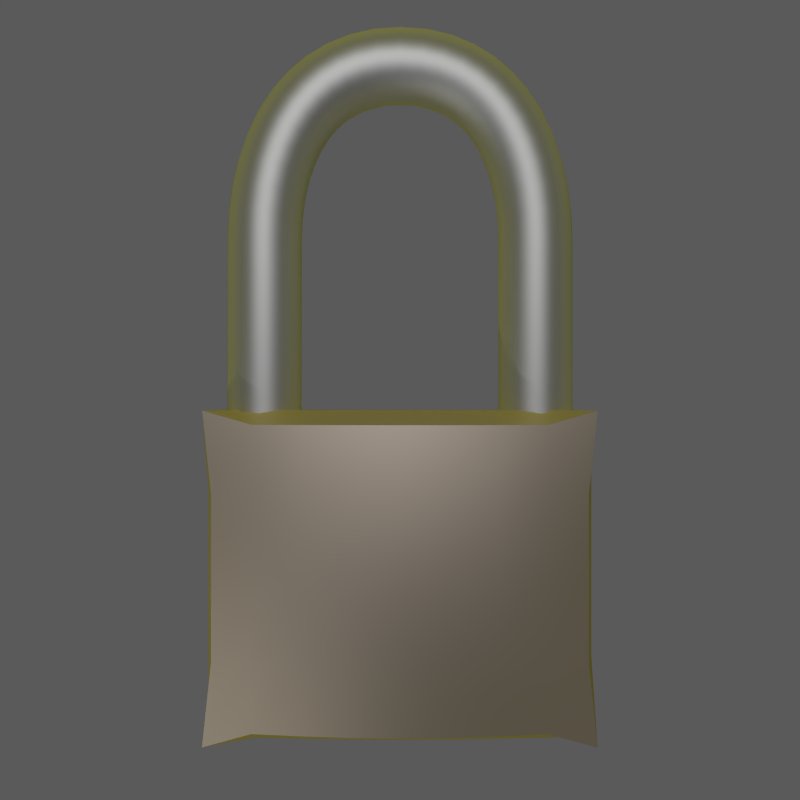 # Source: padlock_icon.blend  (saved by Blender 2.71.0; exported with 4.5.12 LTS)
import bpy
from mathutils import Matrix  # noqa: F401  (used for matrix-valued properties, if any)

bpy.ops.wm.read_factory_settings(use_empty=True)
scene = bpy.context.scene
scene.name = 'Closed'

# ---- collections
col_collection_1 = bpy.data.collections.new('Collection 1'); scene.collection.children.link(col_collection_1)

# ---- materials (node trees are filled in below, after node groups)
mat_silvery_metal = bpy.data.materials.new('Silvery Metal')
mat_silvery_metal.alpha_threshold = 0.0
mat_silvery_metal.diffuse_color = (0.7991, 0.7991, 0.7991, 1.0)
mat_silvery_metal.specular_color = (0.7991, 0.6795, 0.5711)
mat_silvery_metal.roughness = 0.5
mat_silvery_metal.specular_intensity = 0.9
mat_silvery_metal.line_color = (0.0, 0.0, 0.0, 1.0)
mat_bronze_metal = bpy.data.materials.new('Bronze Metal')
mat_bronze_metal.alpha_threshold = 0.0
mat_bronze_metal.diffuse_color = (0.7991, 0.7991, 0.7991, 1.0)
mat_bronze_metal.specular_color = (0.7991, 0.6795, 0.5711)
mat_bronze_metal.roughness = 0.5
mat_bronze_metal.specular_intensity = 0.9
mat_bronze_metal.line_color = (0.0, 0.0, 0.0, 1.0)

# ---- node groups
ng_directional = bpy.data.node_groups.new('Directional', 'ShaderNodeTree')
_s = ng_directional.interface.new_socket(name='Shader', in_out='OUTPUT', socket_type='NodeSocketShader')
_s = ng_directional.interface.new_socket(name='Attenuate', in_out='INPUT', socket_type='NodeSocketFloat')
_s.default_value = 1.0
_s.min_value = -1e+04
_s.max_value = 1e+04
_s = ng_directional.interface.new_socket(name='Face-On', in_out='INPUT', socket_type='NodeSocketShader')
_s = ng_directional.interface.new_socket(name='Glancing', in_out='INPUT', socket_type='NodeSocketShader')
_N = ng_directional.nodes; _L = ng_directional.links
n0 = _N.new('ShaderNodeMixShader'); n0.name = 'Mix Shader'; n0.location = (146, -55)
n0.width = 150
n1 = _N.new('NodeGroupOutput'); n1.name = 'Group Output'; n1.location = (336, 0)
n2 = _N.new('ShaderNodeNewGeometry'); n2.name = 'Geometry'; n2.location = (-340, 161)
n2.width = 120
n3 = _N.new('ShaderNodeVectorMath'); n3.name = 'Vector Math'; n3.location = (-133, 124)
n3.width = 80
n3.operation = 'DOT_PRODUCT'
n4 = _N.new('NodeGroupInput'); n4.name = 'Group Input'; n4.location = (-356, -81)
n5 = _N.new('ShaderNodeMath'); n5.name = 'Math'; n5.location = (-12, 53)
n5.operation = 'MULTIPLY'
_L.new(n0.outputs[0], n1.inputs[0])
_L.new(n4.outputs[1], n0.inputs[1])
_L.new(n4.outputs[2], n0.inputs[2])
_L.new(n2.outputs[1], n3.inputs[0])
_L.new(n2.outputs[4], n3.inputs[1])
_L.new(n3.outputs[1], n5.inputs[0])
_L.new(n5.outputs[0], n0.inputs[0])
_L.new(n4.outputs[0], n5.inputs[1])
n1.is_active_output = True
ng_custom_metal = bpy.data.node_groups.new('Custom Metal', 'ShaderNodeTree')
_s = ng_custom_metal.interface.new_socket(name='Shader', in_out='OUTPUT', socket_type='NodeSocketShader')
_s = ng_custom_metal.interface.new_socket(name='Colour', in_out='INPUT', socket_type='NodeSocketColor')
_s.default_value = (0.6308, 0.6308, 0.6308, 1.0)
_s = ng_custom_metal.interface.new_socket(name='Darken', in_out='INPUT', socket_type='NodeSocketFloat')
_s.default_value = 0.25
_s.min_value = -1e+04
_s.max_value = 1e+04
_s = ng_custom_metal.interface.new_socket(name='Roughness', in_out='INPUT', socket_type='NodeSocketFloat')
_s.default_value = 0.3
_N = ng_custom_metal.nodes; _L = ng_custom_metal.links
n0 = _N.new('ShaderNodeMath'); n0.name = 'Math'; n0.location = (-187, -143)
n0.operation = 'MULTIPLY'
n1 = _N.new('ShaderNodeCombineColor'); n1.name = 'Combine HSV'; n1.location = (-9, -3)
n2 = _N.new('ShaderNodeSeparateColor'); n2.name = 'Separate HSV'; n2.location = (-382, 13)
n3 = _N.new('ShaderNodeBsdfAnisotropic'); n3.name = 'Glossy BSDF'; n3.location = (116, -222)
n3.distribution = 'BECKMANN'
n4 = _N.new('NodeGroupInput'); n4.name = 'Group Input'; n4.location = (-608, 16)
n5 = _N.new('ShaderNodeBsdfDiffuse'); n5.name = 'Diffuse BSDF'; n5.location = (154, 0)
n6 = _N.new('ShaderNodeGroup'); n6.name = 'Group'; n6.location = (407, -5)
n6.label = 'Directional'
n6.width = 120
n6.node_tree = ng_directional
n6.inputs[0].default_value = 1.0
n7 = _N.new('NodeGroupOutput'); n7.name = 'Group Output'; n7.location = (610, 0)
n8 = _N.new('ShaderNodeMath'); n8.name = 'Math.001'; n8.location = (0, 0)
n8.operation = 'POWER'
_L.new(n6.outputs[0], n7.inputs[0])
_L.new(n5.outputs[0], n6.inputs[1])
_L.new(n3.outputs[0], n6.inputs[2])
_L.new(n2.outputs[0], n1.inputs[0])
_L.new(n2.outputs[1], n1.inputs[1])
_L.new(n4.outputs[1], n0.inputs[0])
_L.new(n2.outputs[2], n0.inputs[1])
_L.new(n0.outputs[0], n1.inputs[2])
_L.new(n4.outputs[0], n3.inputs[0])
_L.new(n4.outputs[0], n2.inputs[0])
_L.new(n1.outputs[0], n5.inputs[0])
_L.new(n4.outputs[2], n8.inputs[0])
_L.new(n8.outputs[0], n3.inputs[1])
n7.is_active_output = True

# ---- material node trees
mat_silvery_metal.use_nodes = True; mat_silvery_metal.node_tree.nodes.clear()
_N = mat_silvery_metal.node_tree.nodes; _L = mat_silvery_metal.node_tree.links
n0 = _N.new('ShaderNodeOutputMaterial'); n0.name = 'Material Output'; n0.location = (105, 332)
n0.width = 120
n1 = _N.new('ShaderNodeGroup'); n1.name = 'Group'; n1.location = (-115, 377)
n1.label = 'Custom Metal'
n1.width = 145
n1.node_tree = ng_custom_metal
n1.inputs[0].default_value = (0.7991, 0.7991, 0.7991, 1.0)
n1.inputs[1].default_value = 0.25
n1.inputs[2].default_value = 0.3
_L.new(n1.outputs[0], n0.inputs[0])
n0.is_active_output = True
mat_bronze_metal.use_nodes = True; mat_bronze_metal.node_tree.nodes.clear()
_N = mat_bronze_metal.node_tree.nodes; _L = mat_bronze_metal.node_tree.links
n0 = _N.new('ShaderNodeOutputMaterial'); n0.name = 'Material Output'; n0.location = (105, 332)
n0.width = 120
n1 = _N.new('ShaderNodeGroup'); n1.name = 'Group'; n1.location = (-115, 377)
n1.label = 'Custom Metal'
n1.width = 145
n1.node_tree = ng_custom_metal
n1.inputs[0].default_value = (0.7991, 0.6795, 0.5711, 1.0)
n1.inputs[1].default_value = 0.25
n1.inputs[2].default_value = 0.3
_L.new(n1.outputs[0], n0.inputs[0])
n0.is_active_output = True

# ---- world
world_world = bpy.data.worlds.new('World'); scene.world = world_world
world_world.color = (0.05088, 0.05088, 0.05088)
world_world.use_sun_shadow = False
world_world.sun_shadow_jitter_overblur = 0.0
world_world.cycles.sampling_method = 'MANUAL'
world_world.cycles.sample_map_resolution = 256

# ---- cameras
cam_camera = bpy.data.cameras.new('Camera')
cam_camera.clip_end = 100.0
cam_camera.lens = 35.0
cam_camera.sensor_width = 32.0
cam_camera.sensor_height = 18.0
cam_camera.ortho_scale = 7.314
cam_camera.dof.focus_distance = 0.0

# ---- lights
light_lamp = bpy.data.lights.new('Lamp', 'SPOT')
light_lamp.transmission_factor = 0.0
light_lamp.cutoff_distance = 30.0
light_lamp.energy = 100.0
light_lamp.shadow_buffer_clip_start = 1.001
light_lamp.shadow_soft_size = 0.1
light_lamp.shadow_maximum_resolution = 0.006
light_lamp.use_absolute_resolution = True
light_lamp.spot_size = 1.309
light_lamp.cycles.use_multiple_importance_sampling = False
light_lamp_001 = bpy.data.lights.new('Lamp.001', 'SPOT')
light_lamp_001.transmission_factor = 0.0
light_lamp_001.cutoff_distance = 30.0
light_lamp_001.energy = 200.0
light_lamp_001.shadow_buffer_clip_start = 1.001
light_lamp_001.shadow_soft_size = 0.1
light_lamp_001.shadow_maximum_resolution = 0.006
light_lamp_001.use_absolute_resolution = True
light_lamp_001.spot_size = 1.309
light_lamp_001.cycles.use_multiple_importance_sampling = False

# ---- meshes
me_padlock_body = bpy.data.meshes.new('Padlock Body')
me_padlock_body.from_pydata([(-1.0, -0.3, -0.8508), (-1.0, 0.3, -0.8508), (1.0, 0.3, -0.8508), (1.0, -0.3, -0.8508), (-1.0, -0.3, 0.8508), (-1.0, 0.3, 0.8508), (1.0, 0.3, 0.8508), (1.0, -0.3, 0.8508), (0.0, 0.4488, 0.8508), (0.0, 0.4488, -0.8508), (0.0, -0.4488, 0.8508), (0.0, -0.4488, -0.8508)], [], [(4, 5, 1, 0), (8, 6, 2, 9), (6, 7, 3, 2), (10, 4, 0, 11), (11, 9, 2, 3), (10, 8, 5, 4), (5, 8, 9, 1), (7, 10, 11, 3), (0, 1, 9, 11), (7, 6, 8, 10)])
me_padlock_body.polygons.foreach_set('use_smooth', [True] * 10)
_k = set([(0, 1), (0, 4), (0, 11), (1, 5), (1, 9), (2, 3), (2, 6), (2, 9), (3, 7), (3, 11), (4, 5), (4, 10), (5, 8), (6, 7), (6, 8), (7, 10)])
me_padlock_body.attributes.new('sharp_edge', 'BOOLEAN', 'EDGE').data.foreach_set('value', [ (min(e.vertices), max(e.vertices)) in _k for e in me_padlock_body.edges])
_k = {(0, 4): 0.89804, (4, 5): 1.0, (1, 5): 0.89804, (0, 1): 1.0, (6, 8): 0.89804, (2, 6): 0.89804, (1, 9): 0.89804, (6, 7): 1.0, (3, 7): 0.89804, (2, 3): 1.0, (4, 10): 0.89804, (3, 11): 0.89804, (5, 8): 0.89804, (2, 9): 0.89804, (7, 10): 0.89804, (0, 11): 0.89804}
me_padlock_body.attributes.new('crease_edge', 'FLOAT', 'EDGE').data.foreach_set('value', [_k.get((min(e.vertices), max(e.vertices)), 0.0) for e in me_padlock_body.edges])
me_padlock_body.materials.append(mat_bronze_metal)
me_padlock_body.use_remesh_preserve_volume = False
me_padlock_body.use_remesh_preserve_attributes = False
me_padlock_body.use_mirror_vertex_groups = False
me_padlock_body.update()

# ---- curves / text
cu_padlock_pin = bpy.data.curves.new('Padlock Pin', 'CURVE')
cu_padlock_pin.dimensions = '3D'
_sp = cu_padlock_pin.splines.new('BEZIER'); _sp.bezier_points.add(4)
_sp.bezier_points.foreach_set('co', [-0.7303, -0.4607, 2.014e-08, -0.7303, 0.5883, -2.572e-08, -5.369e-10, 1.533, -2.331e-08, 0.7303, 0.5883, -2.572e-08, 0.7303, -0.4607, 2.014e-08])
_sp.bezier_points.foreach_set('handle_left', [-0.7303, -1.013, 2.721e-08, -0.7303, 0.03622, -1.865e-08, -0.4662, 1.533, -2.331e-08, 0.7303, 1.14, -3.279e-08, 0.7303, 0.09144, 1.307e-08])
_sp.bezier_points.foreach_set('handle_right', [-0.7303, 0.09144, 1.307e-08, -0.7303, 1.14, -3.279e-08, 0.4662, 1.533, -2.331e-08, 0.7303, 0.03622, -1.865e-08, 0.7303, -1.013, 2.721e-08])
for _p, _l, _r in zip(_sp.bezier_points, ['ALIGNED', 'ALIGNED', 'AUTO', 'ALIGNED', 'ALIGNED'], ['ALIGNED', 'ALIGNED', 'AUTO', 'ALIGNED', 'ALIGNED']): _p.handle_left_type = _l; _p.handle_right_type = _r
_sp.order_u = 0
_sp.order_v = 0
cu_padlock_pin.materials.append(mat_silvery_metal)
cu_padlock_pin.use_path = True
cu_padlock_pin.use_path_clamp = True
cu_padlock_pin.bevel_depth = 0.2
cu_padlock_pin.fill_mode = 'FULL'

# ---- objects
ob_padlock_pin_closed = bpy.data.objects.new('Padlock Pin Closed', cu_padlock_pin)
ob_padlock_body_closed = bpy.data.objects.new('Padlock Body Closed', me_padlock_body)
ob_lamp_001 = bpy.data.objects.new('Lamp.001', light_lamp)
ob_lamp = bpy.data.objects.new('Lamp', light_lamp_001)
ob_camera = bpy.data.objects.new('Camera', cam_camera)

# ---- transforms, parenting, visibility, modifiers, constraints
ob_padlock_pin_closed.location = (-5.96e-08, 0.0, 0.2659)
ob_padlock_pin_closed.rotation_euler = (1.571, -0.0, -0.0)
ob_padlock_pin_closed.lineart.crease_threshold = 0.0
ob_padlock_body_closed.location = (5.96e-08, 0.0, -0.9047)
ob_padlock_body_closed.lineart.crease_threshold = 0.0
_m = ob_padlock_body_closed.modifiers.new('Subsurf', 'SUBSURF')
_m.uv_smooth = 'PRESERVE_CORNERS'
_m.quality = 2
_m.levels = 2
_m.show_only_control_edges = False
_m = ob_padlock_body_closed.modifiers.new('EdgeSplit', 'EDGE_SPLIT')
ob_lamp_001.location = (-5.437, -4.417, -6.005)
ob_lamp_001.rotation_euler = (-2.27, -0.1134, 2.33)
ob_lamp_001.lock_rotations_4d = False
ob_lamp_001.empty_display_type = 'ARROWS'
ob_lamp_001.color = (0.0, 0.0, 0.0, 0.0)
ob_lamp_001.lineart.crease_threshold = 0.0
ob_lamp.location = (-0.3421, -7.579, 3.729)
ob_lamp.rotation_euler = (1.067, 0.2674, -0.2504)
ob_lamp.lock_rotations_4d = False
ob_lamp.empty_display_type = 'ARROWS'
ob_lamp.color = (0.0, 0.0, 0.0, 0.0)
ob_lamp.lineart.crease_threshold = 0.0
ob_camera.location = (-1.475e-07, -4.722, -3.018e-06)
ob_camera.rotation_euler = (1.571, -0.0005702, -3.175e-08)
ob_camera.lock_rotations_4d = False
ob_camera.empty_display_type = 'ARROWS'
ob_camera.color = (0.0, 0.0, 0.0, 0.0)
ob_camera.display_type = 'WIRE'
ob_camera.lineart.crease_threshold = 0.0

# ---- collection membership
col_collection_1.objects.link(ob_padlock_pin_closed)
col_collection_1.objects.link(ob_padlock_body_closed)
col_collection_1.objects.link(ob_lamp_001)
col_collection_1.objects.link(ob_lamp)
col_collection_1.objects.link(ob_camera)

# ---- scene / render settings (as saved in the file)
scene.camera = ob_camera
scene.frame_start = 1; scene.frame_end = 250; scene.frame_set(0)
scene.render.engine = 'CYCLES'
scene.render.image_settings.compression = 90
scene.render.resolution_x = 1024
scene.render.resolution_y = 1024
scene.render.dither_intensity = 0.0
scene.render.film_transparent = True
scene.cycles.use_denoising = False
scene.cycles.samples = 100
scene.cycles.sampling_pattern = 'TABULATED_SOBOL'
scene.cycles.light_sampling_threshold = 0.0
scene.cycles.use_adaptive_sampling = False
scene.cycles.use_light_tree = False
scene.cycles.blur_glossy = 0.0
scene.cycles.volume_bounces = 1
scene.cycles.film_exposure = 2.0
scene.cycles.pixel_filter_type = 'GAUSSIAN'
scene.cycles.sample_clamp_indirect = 0.0
scene.view_settings.view_transform = 'Standard'
bpy.context.view_layer.update()
